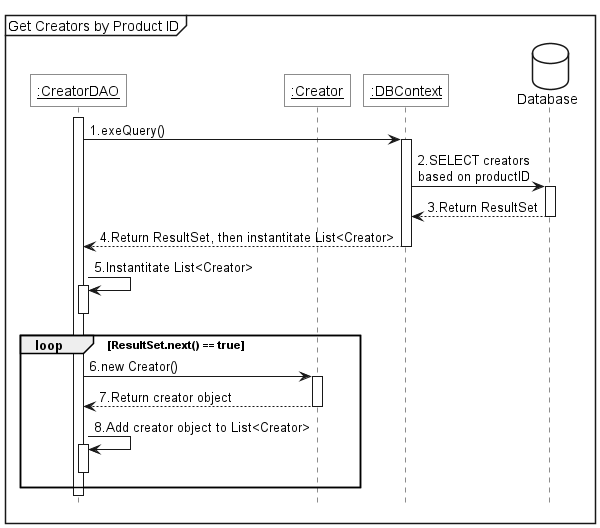

The diagram above was rendered by PlantUML. Its source (embedded in the PNG):
@startuml
<style>
    sequenceDiagram {
        actor { BackgroundColor white; LineThickness 1.0 }
        participant { BackgroundColor white; RoundCorner 0 }
        database { BackgroundColor white }
    }
</style>

hide footbox

mainframe Get Creators by Product ID

participant "<u>:CreatorDAO" as dao
participant "<u>:Creator" as cre
participant "<u>:DBContext" as context

database Database as db
dao++
dao -> context++:1.exeQuery()
context -> db++:2.SELECT creators\nbased on productID
db -->context--:3.Return ResultSet
context-->dao--:4.Return ResultSet, then instantitate List<Creator>
dao->dao++:5.Instantitate List<Creator>
dao--
loop ResultSet.next() == true
dao -> cre++:6.new Creator()
cre --> dao--:7.Return creator object
dao->dao++:8.Add creator object to List<Creator>
dao--
end
@enduml